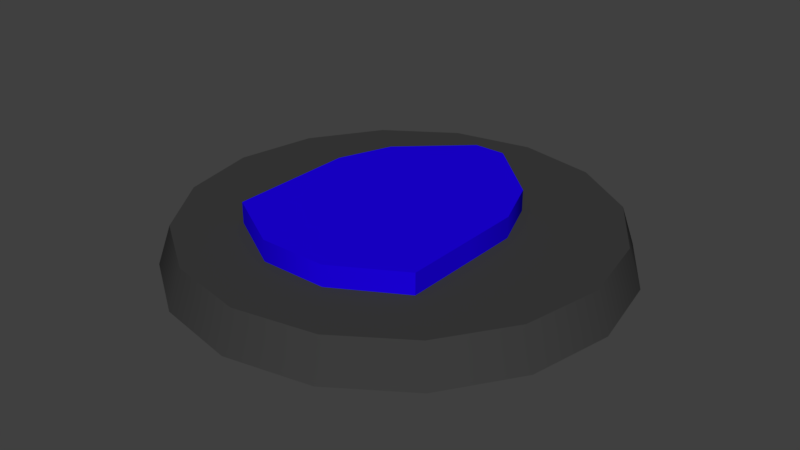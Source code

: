 # Source: Shield.blend  (saved by Blender 2.80.75; exported with 4.5.12 LTS)
import bpy
from mathutils import Matrix  # noqa: F401  (used for matrix-valued properties, if any)

bpy.ops.wm.read_factory_settings(use_empty=True)
scene = bpy.context.scene
scene.name = 'Scene'

# ---- collections
col_collection_1 = bpy.data.collections.new('Collection 1'); scene.collection.children.link(col_collection_1)

# ---- materials (node trees are filled in below, after node groups)
mat_material_001 = bpy.data.materials.new('Material.001')
mat_material_001.alpha_threshold = 0.0
mat_material_001.use_transparent_shadow = False
mat_material_001.diffuse_color = (0.04696, 0.04696, 0.04696, 1.0)
mat_material_001.roughness = 0.5
mat_material_002 = bpy.data.materials.new('Material.002')
mat_material_002.alpha_threshold = 0.0
mat_material_002.use_transparent_shadow = False
mat_material_002.diffuse_color = (0.01216, 0.0, 0.8, 1.0)
mat_material_002.roughness = 0.5

# ---- material node trees

# ---- world
world_world = bpy.data.worlds.new('World'); scene.world = world_world
world_world.color = (0.05088, 0.05088, 0.05088)
world_world.use_sun_shadow = False
world_world.sun_shadow_jitter_overblur = 0.0
world_world.cycles.sampling_method = 'MANUAL'

# ---- meshes
me_cylinder = bpy.data.meshes.new('Cylinder')
me_cylinder.from_pydata([(-3.078e-07, -0.3073, -2.429), (-2.867e-07, 0.1572, -2.276), (1.008, -0.3073, -2.229), (0.9489, 0.1572, -2.087), (1.862, -0.3073, -1.658), (1.753, 0.1572, -1.55), (2.432, -0.3073, -0.8037), (2.291, 0.1572, -0.7451), (2.633, -0.3073, 0.2038), (2.48, 0.1572, 0.2038), (2.432, -0.3073, 1.211), (2.291, 0.1572, 1.153), (1.862, -0.3073, 2.065), (1.753, 0.1572, 1.957), (1.008, -0.3073, 2.636), (0.9489, 0.1572, 2.495), (8.976e-08, -0.3073, 2.837), (8.771e-08, 0.1572, 2.683), (-1.008, -0.3073, 2.636), (-0.9489, 0.1572, 2.495), (-1.862, -0.3073, 2.065), (-1.753, 0.1572, 1.957), (-2.432, -0.3073, 1.211), (-2.291, 0.1572, 1.153), (-2.633, -0.3073, 0.2038), (-2.48, 0.1572, 0.2038), (-2.432, -0.3073, -0.8037), (-2.291, 0.1572, -0.7451), (-1.862, -0.3073, -1.658), (-1.753, 0.1572, -1.55), (-1.008, -0.3073, -2.229), (-0.9489, 0.1572, -2.087), (-1.191, -0.2053, 0.5295), (-1.191, 0.4055, 0.5295), (-1.191, -0.2053, -0.1219), (-1.191, 0.4055, -0.1219), (1.191, -0.2053, 0.5295), (1.191, 0.4055, 0.5295), (1.191, -0.2053, -0.1219), (1.191, 0.4055, -0.1219), (-0.1899, -0.2053, -1.449), (-0.1899, 0.4055, -1.449), (0.1899, 0.4055, -1.449), (0.1899, -0.2053, -1.449), (1.191, -0.2053, 1.404), (1.191, 0.4055, 1.404), (-1.191, 0.4055, 1.404), (-1.191, -0.2053, 1.404), (-0.9435, 0.4055, -0.7595), (-0.9435, -0.2053, -0.7595), (0.9435, 0.4055, -0.7595), (0.9435, -0.2053, -0.7595), (0.3971, -0.2053, -0.1219), (-0.3971, -0.2053, -0.1219), (-0.3971, 0.4055, -0.1219), (0.3971, 0.4055, -0.1219), (-0.3971, -0.2053, 0.5295), (0.3971, -0.2053, 0.5295), (0.3971, 0.4055, 0.5295), (-0.3971, 0.4055, 0.5295), (0.0633, 0.4055, -1.449), (-0.0633, 0.4055, -1.449), (-0.0633, -0.2053, -1.449), (0.0633, -0.2053, -1.449), (-0.3971, 0.4055, 1.857), (0.3971, 0.4055, 1.857), (0.3971, -0.2053, 1.857), (-0.3971, -0.2053, 1.857), (-0.3145, -0.2053, -0.7595), (0.3145, -0.2053, -0.7595), (0.3145, 0.4055, -0.7595), (-0.3145, 0.4055, -0.7595)], [], [(0, 1, 3, 2), (2, 3, 5, 4), (4, 5, 7, 6), (6, 7, 9, 8), (8, 9, 11, 10), (10, 11, 13, 12), (12, 13, 15, 14), (14, 15, 17, 16), (16, 17, 19, 18), (18, 19, 21, 20), (20, 21, 23, 22), (22, 23, 25, 24), (24, 25, 27, 26), (26, 27, 29, 28), (3, 1, 31, 29, 27, 25, 23, 21, 19, 17, 15, 13, 11, 9, 7, 5), (28, 29, 31, 30), (30, 31, 1, 0), (0, 2, 4, 6, 8, 10, 12, 14, 16, 18, 20, 22, 24, 26, 28, 30), (38, 39, 37, 36), (32, 33, 35, 34), (63, 60, 42, 43), (54, 35, 33, 59), (48, 41, 40, 49), (71, 61, 41, 48), (51, 43, 42, 50), (69, 63, 43, 51), (67, 64, 46, 47), (37, 45, 44, 36), (58, 65, 45, 37), (32, 47, 46, 33), (56, 67, 47, 32), (52, 69, 51, 38), (38, 51, 50, 39), (54, 71, 48, 35), (35, 48, 49, 34), (39, 50, 70, 55), (55, 70, 71, 54), (34, 49, 68, 53), (53, 68, 69, 52), (36, 44, 66, 57), (57, 66, 67, 56), (33, 46, 64, 59), (59, 64, 65, 58), (44, 45, 65, 66), (66, 65, 64, 67), (49, 40, 62, 68), (68, 62, 63, 69), (50, 42, 60, 70), (70, 60, 61, 71), (39, 55, 58, 37), (55, 54, 59, 58), (40, 41, 61, 62), (62, 61, 60, 63)])
me_cylinder.polygons.foreach_set('use_smooth', [True] * 53)
me_cylinder.polygons.foreach_set('material_index', [0, 0, 0, 0, 0, 0, 0, 0, 0, 0, 0, 0, 0, 0, 0, 0, 0, 0, 1, 1, 1, 1, 1, 1, 1, 1, 1, 1, 1, 1, 1, 1, 1, 1, 1, 1, 1, 1, 1, 1, 1, 1, 1, 1, 1, 1, 1, 1, 1, 1, 1, 1, 1])
me_cylinder.materials.append(mat_material_001)
me_cylinder.materials.append(mat_material_002)
me_cylinder.use_remesh_preserve_volume = False
me_cylinder.use_remesh_preserve_attributes = False
me_cylinder.use_mirror_vertex_groups = False
me_cylinder.update()

# ---- objects
ob_cylinder = bpy.data.objects.new('Cylinder', me_cylinder)

# ---- transforms, parenting, visibility, modifiers, constraints
ob_cylinder.location = (0.0, 0.0, 0.0)
ob_cylinder.rotation_euler = (1.571, -0.0, 0.0)
ob_cylinder.lineart.crease_threshold = 0.0
_m = ob_cylinder.modifiers.new('EdgeSplit', 'EDGE_SPLIT')

# ---- collection membership
col_collection_1.objects.link(ob_cylinder)

# ---- scene / render settings (as saved in the file)
scene.frame_start = 1; scene.frame_end = 250; scene.frame_set(1)
scene.render.engine = 'BLENDER_EEVEE_NEXT'
scene.render.resolution_percentage = 50
scene.render.dither_intensity = 0.0
scene.cycles.use_denoising = False
scene.cycles.samples = 128
scene.cycles.sampling_pattern = 'TABULATED_SOBOL'
scene.cycles.use_adaptive_sampling = False
scene.cycles.use_light_tree = False
scene.cycles.blur_glossy = 0.0
scene.cycles.sample_clamp_indirect = 0.0
scene.view_settings.view_transform = 'Standard'
bpy.context.view_layer.update()

# ---- added for rendering (the .blend has no active camera and no usable light): camera, sun
cam_auto = bpy.data.cameras.new('AutoCamera')
cam_auto.lens = 50.0
cam_auto.sensor_width = 36.0
cam_auto.clip_end = 1000.0
ob_auto_camera = bpy.data.objects.new('AutoCamera', cam_auto)
scene.collection.objects.link(ob_auto_camera)
ob_auto_camera.location = (6.92123, -8.50928, 5.58605)
ob_auto_camera.rotation_euler = (1.09748, -7.21219e-08, 0.694738)
scene.camera = ob_auto_camera
light_auto_sun = bpy.data.lights.new('AutoSun', 'SUN')
light_auto_sun.energy = 3.0
light_auto_sun.angle = 0.0523599
ob_auto_sun = bpy.data.objects.new('AutoSun', light_auto_sun)
scene.collection.objects.link(ob_auto_sun)
ob_auto_sun.rotation_euler = (0.872665, 0.174533, 0.523599)
bpy.context.view_layer.update()
